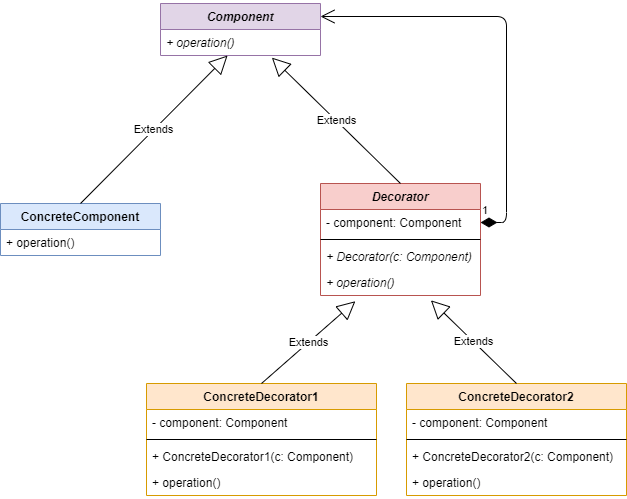

The diagram above was exported from draw.io. Its source (the exported page's mxGraphModel, read from the mxfile embedded in the PNG):
<mxGraphModel dx="1248" dy="644" grid="1" gridSize="10" guides="1" tooltips="1" connect="1" arrows="1" fold="1" page="1" pageScale="1" pageWidth="827" pageHeight="1169" math="0" shadow="0">
  <root>
    <mxCell id="0" />
    <mxCell id="1" parent="0" />
    <mxCell id="uVry8eMV8B4XHWdImshJ-1" value="Component" style="swimlane;fontStyle=3;align=center;verticalAlign=top;childLayout=stackLayout;horizontal=1;startSize=26;horizontalStack=0;resizeParent=1;resizeParentMax=0;resizeLast=0;collapsible=1;marginBottom=0;fillColor=#e1d5e7;strokeColor=#9673a6;" vertex="1" parent="1">
      <mxGeometry x="334" y="180" width="160" height="52" as="geometry" />
    </mxCell>
    <mxCell id="uVry8eMV8B4XHWdImshJ-4" value="+ operation()" style="text;strokeColor=none;fillColor=none;align=left;verticalAlign=top;spacingLeft=4;spacingRight=4;overflow=hidden;rotatable=0;points=[[0,0.5],[1,0.5]];portConstraint=eastwest;fontStyle=2" vertex="1" parent="uVry8eMV8B4XHWdImshJ-1">
      <mxGeometry y="26" width="160" height="26" as="geometry" />
    </mxCell>
    <mxCell id="uVry8eMV8B4XHWdImshJ-5" value="ConcreteComponent" style="swimlane;fontStyle=1;align=center;verticalAlign=top;childLayout=stackLayout;horizontal=1;startSize=26;horizontalStack=0;resizeParent=1;resizeParentMax=0;resizeLast=0;collapsible=1;marginBottom=0;fillColor=#dae8fc;strokeColor=#6c8ebf;" vertex="1" parent="1">
      <mxGeometry x="174" y="380" width="160" height="52" as="geometry" />
    </mxCell>
    <mxCell id="uVry8eMV8B4XHWdImshJ-6" value="+ operation()" style="text;strokeColor=none;fillColor=none;align=left;verticalAlign=top;spacingLeft=4;spacingRight=4;overflow=hidden;rotatable=0;points=[[0,0.5],[1,0.5]];portConstraint=eastwest;" vertex="1" parent="uVry8eMV8B4XHWdImshJ-5">
      <mxGeometry y="26" width="160" height="26" as="geometry" />
    </mxCell>
    <mxCell id="uVry8eMV8B4XHWdImshJ-7" value="Extends" style="endArrow=block;endSize=16;endFill=0;html=1;exitX=0.5;exitY=0;exitDx=0;exitDy=0;" edge="1" parent="1" source="uVry8eMV8B4XHWdImshJ-5" target="uVry8eMV8B4XHWdImshJ-4">
      <mxGeometry width="160" relative="1" as="geometry">
        <mxPoint x="330" y="360" as="sourcePoint" />
        <mxPoint x="490" y="360" as="targetPoint" />
      </mxGeometry>
    </mxCell>
    <mxCell id="uVry8eMV8B4XHWdImshJ-10" value="Decorator" style="swimlane;fontStyle=3;align=center;verticalAlign=top;childLayout=stackLayout;horizontal=1;startSize=26;horizontalStack=0;resizeParent=1;resizeParentMax=0;resizeLast=0;collapsible=1;marginBottom=0;fillColor=#f8cecc;strokeColor=#b85450;" vertex="1" parent="1">
      <mxGeometry x="494" y="360" width="160" height="112" as="geometry" />
    </mxCell>
    <mxCell id="uVry8eMV8B4XHWdImshJ-11" value="- component: Component" style="text;strokeColor=none;fillColor=none;align=left;verticalAlign=top;spacingLeft=4;spacingRight=4;overflow=hidden;rotatable=0;points=[[0,0.5],[1,0.5]];portConstraint=eastwest;" vertex="1" parent="uVry8eMV8B4XHWdImshJ-10">
      <mxGeometry y="26" width="160" height="26" as="geometry" />
    </mxCell>
    <mxCell id="uVry8eMV8B4XHWdImshJ-12" value="" style="line;strokeWidth=1;fillColor=none;align=left;verticalAlign=middle;spacingTop=-1;spacingLeft=3;spacingRight=3;rotatable=0;labelPosition=right;points=[];portConstraint=eastwest;" vertex="1" parent="uVry8eMV8B4XHWdImshJ-10">
      <mxGeometry y="52" width="160" height="8" as="geometry" />
    </mxCell>
    <mxCell id="uVry8eMV8B4XHWdImshJ-13" value="+ Decorator(c: Component)" style="text;strokeColor=none;fillColor=none;align=left;verticalAlign=top;spacingLeft=4;spacingRight=4;overflow=hidden;rotatable=0;points=[[0,0.5],[1,0.5]];portConstraint=eastwest;fontStyle=2" vertex="1" parent="uVry8eMV8B4XHWdImshJ-10">
      <mxGeometry y="60" width="160" height="26" as="geometry" />
    </mxCell>
    <mxCell id="uVry8eMV8B4XHWdImshJ-28" value="+ operation()" style="text;strokeColor=none;fillColor=none;align=left;verticalAlign=top;spacingLeft=4;spacingRight=4;overflow=hidden;rotatable=0;points=[[0,0.5],[1,0.5]];portConstraint=eastwest;fontStyle=2" vertex="1" parent="uVry8eMV8B4XHWdImshJ-10">
      <mxGeometry y="86" width="160" height="26" as="geometry" />
    </mxCell>
    <mxCell id="uVry8eMV8B4XHWdImshJ-14" value="Extends" style="endArrow=block;endSize=16;endFill=0;html=1;exitX=0.5;exitY=0;exitDx=0;exitDy=0;entryX=0.696;entryY=1.081;entryDx=0;entryDy=0;entryPerimeter=0;" edge="1" parent="1" source="uVry8eMV8B4XHWdImshJ-10" target="uVry8eMV8B4XHWdImshJ-4">
      <mxGeometry width="160" relative="1" as="geometry">
        <mxPoint x="264" y="390" as="sourcePoint" />
        <mxPoint x="411.08074534161483" y="242" as="targetPoint" />
      </mxGeometry>
    </mxCell>
    <mxCell id="uVry8eMV8B4XHWdImshJ-15" value="1" style="endArrow=open;html=1;endSize=12;startArrow=diamondThin;startSize=14;startFill=1;edgeStyle=orthogonalEdgeStyle;align=left;verticalAlign=bottom;exitX=1;exitY=0.5;exitDx=0;exitDy=0;entryX=1;entryY=0.25;entryDx=0;entryDy=0;" edge="1" parent="1" source="uVry8eMV8B4XHWdImshJ-11" target="uVry8eMV8B4XHWdImshJ-1">
      <mxGeometry x="-1" y="3" relative="1" as="geometry">
        <mxPoint x="650" y="260" as="sourcePoint" />
        <mxPoint x="810" y="260" as="targetPoint" />
        <Array as="points">
          <mxPoint x="680" y="399" />
          <mxPoint x="680" y="193" />
        </Array>
      </mxGeometry>
    </mxCell>
    <mxCell id="uVry8eMV8B4XHWdImshJ-16" value="ConcreteDecorator1" style="swimlane;fontStyle=1;align=center;verticalAlign=top;childLayout=stackLayout;horizontal=1;startSize=26;horizontalStack=0;resizeParent=1;resizeParentMax=0;resizeLast=0;collapsible=1;marginBottom=0;fillColor=#ffe6cc;strokeColor=#d79b00;" vertex="1" parent="1">
      <mxGeometry x="320" y="560" width="230" height="112" as="geometry" />
    </mxCell>
    <mxCell id="uVry8eMV8B4XHWdImshJ-17" value="- component: Component" style="text;strokeColor=none;fillColor=none;align=left;verticalAlign=top;spacingLeft=4;spacingRight=4;overflow=hidden;rotatable=0;points=[[0,0.5],[1,0.5]];portConstraint=eastwest;" vertex="1" parent="uVry8eMV8B4XHWdImshJ-16">
      <mxGeometry y="26" width="230" height="26" as="geometry" />
    </mxCell>
    <mxCell id="uVry8eMV8B4XHWdImshJ-18" value="" style="line;strokeWidth=1;fillColor=none;align=left;verticalAlign=middle;spacingTop=-1;spacingLeft=3;spacingRight=3;rotatable=0;labelPosition=right;points=[];portConstraint=eastwest;" vertex="1" parent="uVry8eMV8B4XHWdImshJ-16">
      <mxGeometry y="52" width="230" height="8" as="geometry" />
    </mxCell>
    <mxCell id="uVry8eMV8B4XHWdImshJ-19" value="+ ConcreteDecorator1(c: Component)" style="text;strokeColor=none;fillColor=none;align=left;verticalAlign=top;spacingLeft=4;spacingRight=4;overflow=hidden;rotatable=0;points=[[0,0.5],[1,0.5]];portConstraint=eastwest;fontStyle=0" vertex="1" parent="uVry8eMV8B4XHWdImshJ-16">
      <mxGeometry y="60" width="230" height="26" as="geometry" />
    </mxCell>
    <mxCell id="uVry8eMV8B4XHWdImshJ-26" value="+ operation()" style="text;strokeColor=none;fillColor=none;align=left;verticalAlign=top;spacingLeft=4;spacingRight=4;overflow=hidden;rotatable=0;points=[[0,0.5],[1,0.5]];portConstraint=eastwest;fontStyle=0" vertex="1" parent="uVry8eMV8B4XHWdImshJ-16">
      <mxGeometry y="86" width="230" height="26" as="geometry" />
    </mxCell>
    <mxCell id="uVry8eMV8B4XHWdImshJ-20" value="ConcreteDecorator2" style="swimlane;fontStyle=1;align=center;verticalAlign=top;childLayout=stackLayout;horizontal=1;startSize=26;horizontalStack=0;resizeParent=1;resizeParentMax=0;resizeLast=0;collapsible=1;marginBottom=0;fillColor=#ffe6cc;strokeColor=#d79b00;" vertex="1" parent="1">
      <mxGeometry x="580" y="560" width="220" height="112" as="geometry" />
    </mxCell>
    <mxCell id="uVry8eMV8B4XHWdImshJ-21" value="- component: Component" style="text;strokeColor=none;fillColor=none;align=left;verticalAlign=top;spacingLeft=4;spacingRight=4;overflow=hidden;rotatable=0;points=[[0,0.5],[1,0.5]];portConstraint=eastwest;" vertex="1" parent="uVry8eMV8B4XHWdImshJ-20">
      <mxGeometry y="26" width="220" height="26" as="geometry" />
    </mxCell>
    <mxCell id="uVry8eMV8B4XHWdImshJ-22" value="" style="line;strokeWidth=1;fillColor=none;align=left;verticalAlign=middle;spacingTop=-1;spacingLeft=3;spacingRight=3;rotatable=0;labelPosition=right;points=[];portConstraint=eastwest;" vertex="1" parent="uVry8eMV8B4XHWdImshJ-20">
      <mxGeometry y="52" width="220" height="8" as="geometry" />
    </mxCell>
    <mxCell id="uVry8eMV8B4XHWdImshJ-23" value="+ ConcreteDecorator2(c: Component)" style="text;strokeColor=none;fillColor=none;align=left;verticalAlign=top;spacingLeft=4;spacingRight=4;overflow=hidden;rotatable=0;points=[[0,0.5],[1,0.5]];portConstraint=eastwest;fontStyle=0" vertex="1" parent="uVry8eMV8B4XHWdImshJ-20">
      <mxGeometry y="60" width="220" height="26" as="geometry" />
    </mxCell>
    <mxCell id="uVry8eMV8B4XHWdImshJ-27" value="+ operation()" style="text;strokeColor=none;fillColor=none;align=left;verticalAlign=top;spacingLeft=4;spacingRight=4;overflow=hidden;rotatable=0;points=[[0,0.5],[1,0.5]];portConstraint=eastwest;fontStyle=0" vertex="1" parent="uVry8eMV8B4XHWdImshJ-20">
      <mxGeometry y="86" width="220" height="26" as="geometry" />
    </mxCell>
    <mxCell id="uVry8eMV8B4XHWdImshJ-24" value="Extends" style="endArrow=block;endSize=16;endFill=0;html=1;exitX=0.5;exitY=0;exitDx=0;exitDy=0;entryX=0.218;entryY=1.22;entryDx=0;entryDy=0;entryPerimeter=0;" edge="1" parent="1" source="uVry8eMV8B4XHWdImshJ-16" target="uVry8eMV8B4XHWdImshJ-28">
      <mxGeometry width="160" relative="1" as="geometry">
        <mxPoint x="264" y="390" as="sourcePoint" />
        <mxPoint x="411.08074534161483" y="242" as="targetPoint" />
      </mxGeometry>
    </mxCell>
    <mxCell id="uVry8eMV8B4XHWdImshJ-25" value="Extends" style="endArrow=block;endSize=16;endFill=0;html=1;exitX=0.5;exitY=0;exitDx=0;exitDy=0;entryX=0.69;entryY=1.185;entryDx=0;entryDy=0;entryPerimeter=0;" edge="1" parent="1" source="uVry8eMV8B4XHWdImshJ-20" target="uVry8eMV8B4XHWdImshJ-28">
      <mxGeometry width="160" relative="1" as="geometry">
        <mxPoint x="440" y="540" as="sourcePoint" />
        <mxPoint x="509.76" y="457.74199999999996" as="targetPoint" />
      </mxGeometry>
    </mxCell>
  </root>
</mxGraphModel>